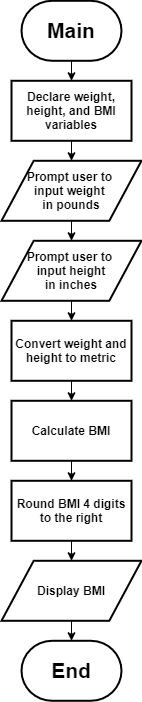

The diagram above was exported from draw.io. Its source (the exported page's mxGraphModel, read from the mxfile embedded in the PNG):
<mxGraphModel dx="1853" dy="1047" grid="1" gridSize="10" guides="1" tooltips="1" connect="1" arrows="1" fold="1" page="1" pageScale="1" pageWidth="1169" pageHeight="827" background="#ffffff" math="0" shadow="0">
  <root>
    <mxCell id="0" />
    <mxCell id="1" parent="0" />
    <mxCell id="2" style="edgeStyle=orthogonalEdgeStyle;rounded=0;orthogonalLoop=1;jettySize=auto;html=1;exitX=0.5;exitY=1;exitDx=0;exitDy=0;exitPerimeter=0;entryX=0.5;entryY=0;entryDx=0;entryDy=0;fontSize=12;" edge="1" source="3" target="6" parent="1">
      <mxGeometry relative="1" as="geometry" />
    </mxCell>
    <mxCell id="3" value="Main" style="strokeWidth=2;html=1;shape=mxgraph.flowchart.terminator;whiteSpace=wrap;fontSize=21;fontStyle=1" vertex="1" parent="1">
      <mxGeometry x="60" y="63.29" width="100" height="60" as="geometry" />
    </mxCell>
    <mxCell id="4" value="End" style="strokeWidth=2;html=1;shape=mxgraph.flowchart.terminator;whiteSpace=wrap;fontSize=21;fontStyle=1" vertex="1" parent="1">
      <mxGeometry x="60" y="703.29" width="100" height="60" as="geometry" />
    </mxCell>
    <mxCell id="5" style="edgeStyle=orthogonalEdgeStyle;rounded=0;orthogonalLoop=1;jettySize=auto;html=1;exitX=0.5;exitY=1;exitDx=0;exitDy=0;entryX=0.5;entryY=0;entryDx=0;entryDy=0;fontSize=12;" edge="1" source="6" target="8" parent="1">
      <mxGeometry relative="1" as="geometry" />
    </mxCell>
    <mxCell id="6" value="Declare weight, height, and BMI variables" style="rounded=0;whiteSpace=wrap;html=1;fontSize=12;strokeWidth=2;fontStyle=1" vertex="1" parent="1">
      <mxGeometry x="50" y="143.29" width="120" height="60" as="geometry" />
    </mxCell>
    <mxCell id="7" style="edgeStyle=orthogonalEdgeStyle;rounded=0;orthogonalLoop=1;jettySize=auto;html=1;exitX=0.5;exitY=1;exitDx=0;exitDy=0;entryX=0.5;entryY=0;entryDx=0;entryDy=0;fontSize=12;" edge="1" source="8" target="10" parent="1">
      <mxGeometry relative="1" as="geometry" />
    </mxCell>
    <mxCell id="8" value="Prompt user to &lt;br&gt;input weight &lt;br&gt;in pounds" style="shape=parallelogram;html=1;strokeWidth=2;perimeter=parallelogramPerimeter;whiteSpace=wrap;rounded=1;arcSize=0;size=0.23;fontSize=12;fontStyle=1" vertex="1" parent="1">
      <mxGeometry x="40" y="223.29" width="140" height="60" as="geometry" />
    </mxCell>
    <mxCell id="9" style="edgeStyle=orthogonalEdgeStyle;rounded=0;orthogonalLoop=1;jettySize=auto;html=1;exitX=0.5;exitY=1;exitDx=0;exitDy=0;entryX=0.5;entryY=0;entryDx=0;entryDy=0;fontSize=12;" edge="1" source="10" target="12" parent="1">
      <mxGeometry relative="1" as="geometry" />
    </mxCell>
    <mxCell id="10" value="Prompt user to &lt;br&gt;input height&lt;br&gt;in inches" style="shape=parallelogram;html=1;strokeWidth=2;perimeter=parallelogramPerimeter;whiteSpace=wrap;rounded=1;arcSize=0;size=0.23;fontSize=12;fontStyle=1" vertex="1" parent="1">
      <mxGeometry x="40" y="303.29" width="140" height="60" as="geometry" />
    </mxCell>
    <mxCell id="11" style="edgeStyle=orthogonalEdgeStyle;rounded=0;orthogonalLoop=1;jettySize=auto;html=1;exitX=0.5;exitY=1;exitDx=0;exitDy=0;entryX=0.5;entryY=0;entryDx=0;entryDy=0;fontSize=12;" edge="1" source="12" target="14" parent="1">
      <mxGeometry relative="1" as="geometry" />
    </mxCell>
    <mxCell id="12" value="Convert weight and height to metric" style="rounded=0;whiteSpace=wrap;html=1;fontSize=12;strokeWidth=2;fontStyle=1" vertex="1" parent="1">
      <mxGeometry x="50" y="383.29" width="120" height="60" as="geometry" />
    </mxCell>
    <mxCell id="13" style="edgeStyle=orthogonalEdgeStyle;rounded=0;orthogonalLoop=1;jettySize=auto;html=1;exitX=0.5;exitY=1;exitDx=0;exitDy=0;fontSize=12;" edge="1" source="14" target="16" parent="1">
      <mxGeometry relative="1" as="geometry" />
    </mxCell>
    <mxCell id="14" value="Calculate BMI" style="rounded=0;whiteSpace=wrap;html=1;fontSize=12;strokeWidth=2;fontStyle=1" vertex="1" parent="1">
      <mxGeometry x="50" y="463.29" width="120" height="60" as="geometry" />
    </mxCell>
    <mxCell id="15" style="edgeStyle=orthogonalEdgeStyle;rounded=0;orthogonalLoop=1;jettySize=auto;html=1;exitX=0.5;exitY=1;exitDx=0;exitDy=0;entryX=0.5;entryY=0;entryDx=0;entryDy=0;fontSize=12;" edge="1" source="16" target="18" parent="1">
      <mxGeometry relative="1" as="geometry" />
    </mxCell>
    <mxCell id="16" value="Round BMI 4 digits to the right" style="rounded=0;whiteSpace=wrap;html=1;fontSize=12;strokeWidth=2;fontStyle=1" vertex="1" parent="1">
      <mxGeometry x="50" y="543.29" width="120" height="60" as="geometry" />
    </mxCell>
    <mxCell id="17" style="edgeStyle=orthogonalEdgeStyle;rounded=0;orthogonalLoop=1;jettySize=auto;html=1;exitX=0.5;exitY=1;exitDx=0;exitDy=0;entryX=0.5;entryY=0;entryDx=0;entryDy=0;entryPerimeter=0;fontSize=12;" edge="1" source="18" target="4" parent="1">
      <mxGeometry relative="1" as="geometry" />
    </mxCell>
    <mxCell id="18" value="Display BMI" style="shape=parallelogram;html=1;strokeWidth=2;perimeter=parallelogramPerimeter;whiteSpace=wrap;rounded=1;arcSize=0;size=0.23;fontSize=12;fontStyle=1" vertex="1" parent="1">
      <mxGeometry x="40" y="623.29" width="140" height="60" as="geometry" />
    </mxCell>
  </root>
</mxGraphModel>